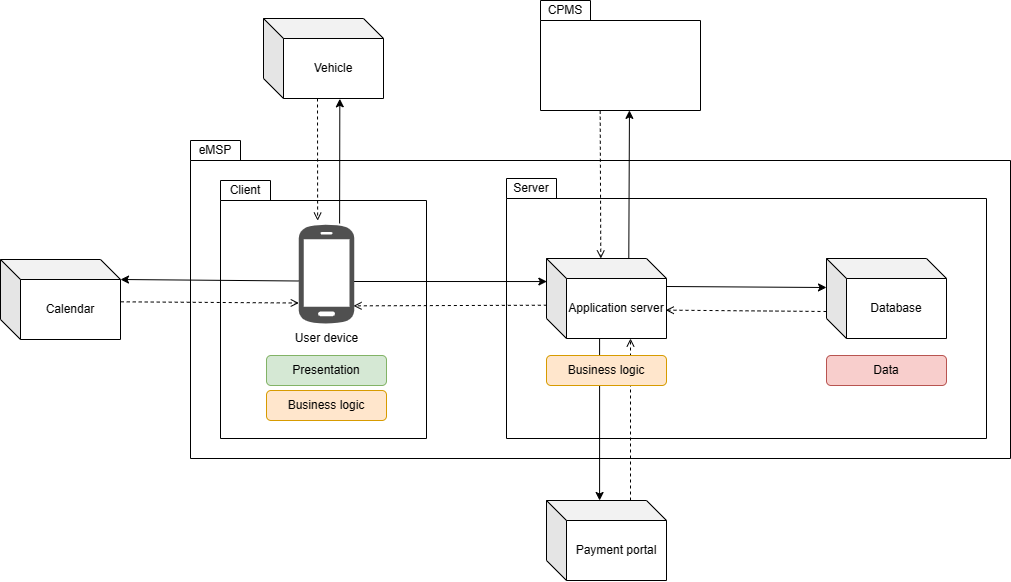

The diagram above was exported from draw.io. Its source (the exported page's mxGraphModel, read from the mxfile embedded in the PNG):
<mxGraphModel dx="2707" dy="855" grid="1" gridSize="10" guides="1" tooltips="1" connect="1" arrows="1" fold="1" page="1" pageScale="1" pageWidth="827" pageHeight="1169" math="0" shadow="0">
  <root>
    <mxCell id="0" />
    <mxCell id="1" parent="0" />
    <mxCell id="SowHsUwfGrNoIeQWFGzF-21" value="" style="shape=folder;fontStyle=1;spacingTop=10;tabWidth=50;tabHeight=20;tabPosition=left;html=1;" parent="1" vertex="1">
      <mxGeometry x="-10" y="350" width="820" height="318" as="geometry" />
    </mxCell>
    <mxCell id="SowHsUwfGrNoIeQWFGzF-17" value="" style="shape=folder;fontStyle=1;spacingTop=10;tabWidth=50;tabHeight=20;tabPosition=left;html=1;" parent="1" vertex="1">
      <mxGeometry x="306" y="388" width="480" height="260" as="geometry" />
    </mxCell>
    <mxCell id="SowHsUwfGrNoIeQWFGzF-16" value="" style="shape=folder;fontStyle=1;spacingTop=10;tabWidth=50;tabHeight=20;tabPosition=left;html=1;" parent="1" vertex="1">
      <mxGeometry x="20" y="390" width="206" height="258" as="geometry" />
    </mxCell>
    <mxCell id="SowHsUwfGrNoIeQWFGzF-2" value="Application server" style="shape=cube;whiteSpace=wrap;html=1;boundedLbl=1;backgroundOutline=1;darkOpacity=0.05;darkOpacity2=0.1;" parent="1" vertex="1">
      <mxGeometry x="346" y="468" width="120" height="80" as="geometry" />
    </mxCell>
    <mxCell id="SowHsUwfGrNoIeQWFGzF-3" value="Database" style="shape=cube;whiteSpace=wrap;html=1;boundedLbl=1;backgroundOutline=1;darkOpacity=0.05;darkOpacity2=0.1;" parent="1" vertex="1">
      <mxGeometry x="626" y="468" width="120" height="80" as="geometry" />
    </mxCell>
    <mxCell id="SowHsUwfGrNoIeQWFGzF-4" value="Vehicle" style="shape=cube;whiteSpace=wrap;html=1;boundedLbl=1;backgroundOutline=1;darkOpacity=0.05;darkOpacity2=0.1;" parent="1" vertex="1">
      <mxGeometry x="63" y="228" width="120" height="80" as="geometry" />
    </mxCell>
    <mxCell id="SowHsUwfGrNoIeQWFGzF-5" value="" style="endArrow=classic;html=1;rounded=0;exitX=0;exitY=0;exitDx=120;exitDy=20;exitPerimeter=0;entryX=0.003;entryY=0.288;entryDx=0;entryDy=0;entryPerimeter=0;" parent="1" target="SowHsUwfGrNoIeQWFGzF-2" edge="1">
      <mxGeometry width="50" height="50" relative="1" as="geometry">
        <mxPoint x="153.0000000000001" y="491" as="sourcePoint" />
        <mxPoint x="312.9999999999999" y="491" as="targetPoint" />
        <Array as="points" />
      </mxGeometry>
    </mxCell>
    <mxCell id="SowHsUwfGrNoIeQWFGzF-6" value="" style="endArrow=classic;html=1;rounded=0;exitX=0;exitY=0;exitDx=120;exitDy=20;exitPerimeter=0;" parent="1" edge="1">
      <mxGeometry width="50" height="50" relative="1" as="geometry">
        <mxPoint x="466" y="496" as="sourcePoint" />
        <mxPoint x="626" y="497" as="targetPoint" />
        <Array as="points" />
      </mxGeometry>
    </mxCell>
    <mxCell id="SowHsUwfGrNoIeQWFGzF-7" value="" style="endArrow=open;html=1;rounded=0;endFill=0;dashed=1;exitX=0.406;exitY=0.998;exitDx=0;exitDy=0;exitPerimeter=0;" parent="1" edge="1">
      <mxGeometry width="50" height="50" relative="1" as="geometry">
        <mxPoint x="117.00000000000003" y="308" as="sourcePoint" />
        <mxPoint x="117.13" y="430.13" as="targetPoint" />
        <Array as="points" />
      </mxGeometry>
    </mxCell>
    <mxCell id="SowHsUwfGrNoIeQWFGzF-9" value="" style="endArrow=open;html=1;rounded=0;endFill=0;dashed=1;exitX=0;exitY=0;exitDx=0;exitDy=60;exitPerimeter=0;entryX=0.994;entryY=0.733;entryDx=0;entryDy=0;entryPerimeter=0;" parent="1" edge="1">
      <mxGeometry width="50" height="50" relative="1" as="geometry">
        <mxPoint x="626" y="521" as="sourcePoint" />
        <mxPoint x="465.28" y="519.64" as="targetPoint" />
        <Array as="points" />
      </mxGeometry>
    </mxCell>
    <mxCell id="SowHsUwfGrNoIeQWFGzF-10" value="" style="endArrow=open;html=1;rounded=0;endFill=0;dashed=1;entryX=1;entryY=0.767;entryDx=0;entryDy=0;entryPerimeter=0;exitX=0.003;exitY=0.584;exitDx=0;exitDy=0;exitPerimeter=0;" parent="1" source="SowHsUwfGrNoIeQWFGzF-2" edge="1">
      <mxGeometry width="50" height="50" relative="1" as="geometry">
        <mxPoint x="313" y="514" as="sourcePoint" />
        <mxPoint x="153" y="515.36" as="targetPoint" />
        <Array as="points" />
      </mxGeometry>
    </mxCell>
    <mxCell id="SowHsUwfGrNoIeQWFGzF-11" value="" style="endArrow=classic;html=1;rounded=0;entryX=0.636;entryY=1.004;entryDx=0;entryDy=0;entryPerimeter=0;" parent="1" edge="1">
      <mxGeometry width="50" height="50" relative="1" as="geometry">
        <mxPoint x="139.09580659892686" y="433" as="sourcePoint" />
        <mxPoint x="139.3199999999997" y="308.32000000000005" as="targetPoint" />
        <Array as="points" />
      </mxGeometry>
    </mxCell>
    <mxCell id="SowHsUwfGrNoIeQWFGzF-12" value="Data" style="rounded=1;whiteSpace=wrap;html=1;fillColor=#f8cecc;strokeColor=#b85450;" parent="1" vertex="1">
      <mxGeometry x="626" y="565" width="120" height="30" as="geometry" />
    </mxCell>
    <mxCell id="SowHsUwfGrNoIeQWFGzF-14" value="Presentation" style="rounded=1;whiteSpace=wrap;html=1;fillColor=#d5e8d4;strokeColor=#82b366;" parent="1" vertex="1">
      <mxGeometry x="66" y="565" width="120" height="30" as="geometry" />
    </mxCell>
    <mxCell id="SowHsUwfGrNoIeQWFGzF-15" value="Business logic" style="rounded=1;whiteSpace=wrap;html=1;fillColor=#ffe6cc;strokeColor=#d79b00;" parent="1" vertex="1">
      <mxGeometry x="66" y="600" width="120" height="30" as="geometry" />
    </mxCell>
    <mxCell id="SowHsUwfGrNoIeQWFGzF-18" value="Client" style="text;html=1;strokeColor=none;fillColor=none;align=center;verticalAlign=middle;whiteSpace=wrap;rounded=0;" parent="1" vertex="1">
      <mxGeometry x="20" y="390" width="50" height="20" as="geometry" />
    </mxCell>
    <mxCell id="SowHsUwfGrNoIeQWFGzF-19" value="Server" style="text;html=1;strokeColor=none;fillColor=none;align=center;verticalAlign=middle;whiteSpace=wrap;rounded=0;" parent="1" vertex="1">
      <mxGeometry x="306" y="388" width="50" height="20" as="geometry" />
    </mxCell>
    <mxCell id="SowHsUwfGrNoIeQWFGzF-22" value="eMSP" style="text;html=1;strokeColor=none;fillColor=none;align=center;verticalAlign=middle;whiteSpace=wrap;rounded=0;" parent="1" vertex="1">
      <mxGeometry x="-10" y="350" width="50" height="20" as="geometry" />
    </mxCell>
    <mxCell id="9ZvT2msSq3U80kQhgkEX-1" value="" style="shape=folder;fontStyle=1;spacingTop=10;tabWidth=50;tabHeight=20;tabPosition=left;html=1;" parent="1" vertex="1">
      <mxGeometry x="340" y="210" width="160" height="110" as="geometry" />
    </mxCell>
    <mxCell id="9ZvT2msSq3U80kQhgkEX-3" value="CPMS" style="text;html=1;strokeColor=none;fillColor=none;align=center;verticalAlign=middle;whiteSpace=wrap;rounded=0;" parent="1" vertex="1">
      <mxGeometry x="340" y="210" width="50" height="20" as="geometry" />
    </mxCell>
    <mxCell id="9ZvT2msSq3U80kQhgkEX-4" value="" style="endArrow=open;html=1;rounded=0;endFill=0;dashed=1;entryX=0.15;entryY=0;entryDx=0;entryDy=0;entryPerimeter=0;exitX=0.373;exitY=1.002;exitDx=0;exitDy=0;exitPerimeter=0;" parent="1" source="9ZvT2msSq3U80kQhgkEX-1" edge="1">
      <mxGeometry width="50" height="50" relative="1" as="geometry">
        <mxPoint x="400" y="50" as="sourcePoint" />
        <mxPoint x="400.29" y="468" as="targetPoint" />
        <Array as="points" />
      </mxGeometry>
    </mxCell>
    <mxCell id="9ZvT2msSq3U80kQhgkEX-5" value="" style="endArrow=classic;html=1;rounded=0;exitX=0;exitY=0;exitDx=100;exitDy=0;exitPerimeter=0;entryX=0.556;entryY=0.999;entryDx=0;entryDy=0;entryPerimeter=0;" parent="1" target="9ZvT2msSq3U80kQhgkEX-1" edge="1">
      <mxGeometry width="50" height="50" relative="1" as="geometry">
        <mxPoint x="428.29" y="468" as="sourcePoint" />
        <mxPoint x="430" y="80" as="targetPoint" />
        <Array as="points" />
      </mxGeometry>
    </mxCell>
    <mxCell id="x0bENxiyMl5Xu6NlbnAs-1" value="User device" style="sketch=0;pointerEvents=1;shadow=0;dashed=0;html=1;strokeColor=none;fillColor=#505050;labelPosition=center;verticalLabelPosition=bottom;verticalAlign=top;outlineConnect=0;align=center;shape=mxgraph.office.devices.cell_phone_android_proportional;" parent="1" vertex="1">
      <mxGeometry x="98.31" y="433" width="55.39" height="101" as="geometry" />
    </mxCell>
    <mxCell id="GdC9OvmGx1CBLXQbtkWx-1" value="Calendar" style="shape=cube;whiteSpace=wrap;html=1;boundedLbl=1;backgroundOutline=1;darkOpacity=0.05;darkOpacity2=0.1;" parent="1" vertex="1">
      <mxGeometry x="-200" y="469" width="120" height="80" as="geometry" />
    </mxCell>
    <mxCell id="GdC9OvmGx1CBLXQbtkWx-2" value="" style="endArrow=classic;html=1;rounded=0;entryX=0;entryY=0;entryDx=120;entryDy=20;entryPerimeter=0;" parent="1" target="GdC9OvmGx1CBLXQbtkWx-1" edge="1">
      <mxGeometry width="50" height="50" relative="1" as="geometry">
        <mxPoint x="98.30999999999995" y="490.5" as="sourcePoint" />
        <mxPoint x="-40" y="490.5" as="targetPoint" />
        <Array as="points" />
      </mxGeometry>
    </mxCell>
    <mxCell id="GdC9OvmGx1CBLXQbtkWx-3" value="" style="endArrow=open;html=1;rounded=0;endFill=0;dashed=1;exitX=1.002;exitY=0.529;exitDx=0;exitDy=0;exitPerimeter=0;" parent="1" source="GdC9OvmGx1CBLXQbtkWx-1" edge="1">
      <mxGeometry width="50" height="50" relative="1" as="geometry">
        <mxPoint x="-40" y="512.5" as="sourcePoint" />
        <mxPoint x="98.30999999999995" y="512.5" as="targetPoint" />
        <Array as="points" />
      </mxGeometry>
    </mxCell>
    <mxCell id="6jlzjlPh42uJtwktkpYd-1" value="Payment portal" style="shape=cube;whiteSpace=wrap;html=1;boundedLbl=1;backgroundOutline=1;darkOpacity=0.05;darkOpacity2=0.1;" vertex="1" parent="1">
      <mxGeometry x="346" y="710" width="120" height="80" as="geometry" />
    </mxCell>
    <mxCell id="6jlzjlPh42uJtwktkpYd-2" value="" style="endArrow=classic;html=1;rounded=0;" edge="1" parent="1">
      <mxGeometry width="50" height="50" relative="1" as="geometry">
        <mxPoint x="399.09" y="548" as="sourcePoint" />
        <mxPoint x="399.09" y="710" as="targetPoint" />
        <Array as="points" />
      </mxGeometry>
    </mxCell>
    <mxCell id="6jlzjlPh42uJtwktkpYd-3" value="" style="endArrow=open;html=1;rounded=0;endFill=0;dashed=1;" edge="1" parent="1">
      <mxGeometry width="50" height="50" relative="1" as="geometry">
        <mxPoint x="430" y="710" as="sourcePoint" />
        <mxPoint x="430" y="548" as="targetPoint" />
        <Array as="points" />
      </mxGeometry>
    </mxCell>
    <mxCell id="SowHsUwfGrNoIeQWFGzF-13" value="Business logic" style="rounded=1;whiteSpace=wrap;html=1;fillColor=#ffe6cc;strokeColor=#d79b00;" parent="1" vertex="1">
      <mxGeometry x="346" y="565" width="120" height="30" as="geometry" />
    </mxCell>
  </root>
</mxGraphModel>